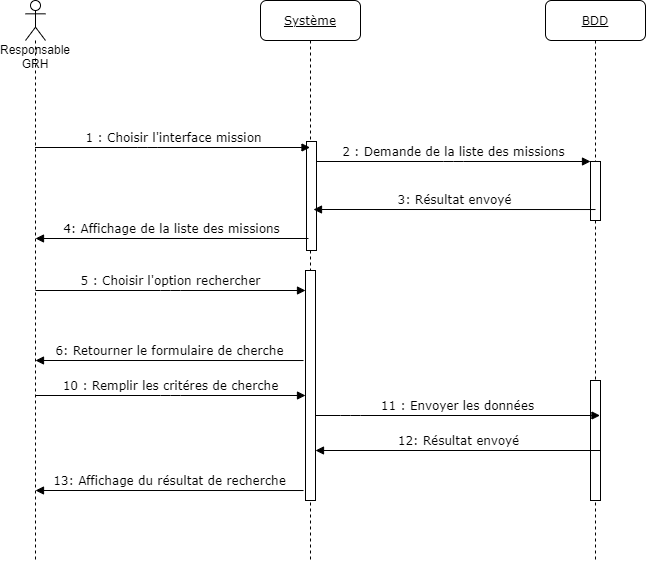

The diagram above was exported from draw.io. Its source (the exported page's mxGraphModel, read from the mxfile embedded in the PNG):
<mxGraphModel dx="1422" dy="705" grid="1" gridSize="10" guides="1" tooltips="1" connect="1" arrows="1" fold="1" page="1" pageScale="1" pageWidth="1100" pageHeight="850" background="#ffffff" math="0" shadow="0">
  <root>
    <mxCell id="0" />
    <mxCell id="1" parent="0" />
    <mxCell id="QNBxMRwScfz_-s4ISM5Y-1" value="&lt;u&gt;Système&lt;/u&gt;" style="shape=umlLifeline;perimeter=lifelinePerimeter;whiteSpace=wrap;html=1;container=1;collapsible=0;recursiveResize=0;outlineConnect=0;rounded=1;shadow=0;comic=0;labelBackgroundColor=none;strokeWidth=1;fontFamily=Verdana;fontSize=12;align=center;" vertex="1" parent="1">
      <mxGeometry x="325" y="80" width="100" height="560" as="geometry" />
    </mxCell>
    <mxCell id="QNBxMRwScfz_-s4ISM5Y-2" value="" style="html=1;points=[];perimeter=orthogonalPerimeter;rounded=0;shadow=0;comic=0;labelBackgroundColor=none;strokeWidth=1;fontFamily=Verdana;fontSize=12;align=center;" vertex="1" parent="QNBxMRwScfz_-s4ISM5Y-1">
      <mxGeometry x="46" y="141" width="10" height="109" as="geometry" />
    </mxCell>
    <mxCell id="QNBxMRwScfz_-s4ISM5Y-3" value="" style="html=1;points=[];perimeter=orthogonalPerimeter;rounded=0;shadow=0;comic=0;labelBackgroundColor=none;strokeWidth=1;fontFamily=Verdana;fontSize=12;align=center;" vertex="1" parent="QNBxMRwScfz_-s4ISM5Y-1">
      <mxGeometry x="45" y="270" width="10" height="230" as="geometry" />
    </mxCell>
    <mxCell id="QNBxMRwScfz_-s4ISM5Y-4" value="&lt;u&gt;BDD&lt;/u&gt;" style="shape=umlLifeline;perimeter=lifelinePerimeter;whiteSpace=wrap;html=1;container=1;collapsible=0;recursiveResize=0;outlineConnect=0;rounded=1;shadow=0;comic=0;labelBackgroundColor=none;strokeWidth=1;fontFamily=Verdana;fontSize=12;align=center;" vertex="1" parent="1">
      <mxGeometry x="610" y="80" width="100" height="560" as="geometry" />
    </mxCell>
    <mxCell id="QNBxMRwScfz_-s4ISM5Y-5" value="" style="html=1;points=[];perimeter=orthogonalPerimeter;rounded=0;shadow=0;comic=0;labelBackgroundColor=none;strokeWidth=1;fontFamily=Verdana;fontSize=12;align=center;" vertex="1" parent="QNBxMRwScfz_-s4ISM5Y-4">
      <mxGeometry x="45" y="161" width="10" height="59" as="geometry" />
    </mxCell>
    <mxCell id="QNBxMRwScfz_-s4ISM5Y-6" value="" style="html=1;points=[];perimeter=orthogonalPerimeter;rounded=0;shadow=0;comic=0;labelBackgroundColor=none;strokeWidth=1;fontFamily=Verdana;fontSize=12;align=center;" vertex="1" parent="QNBxMRwScfz_-s4ISM5Y-4">
      <mxGeometry x="45" y="380" width="10" height="120" as="geometry" />
    </mxCell>
    <mxCell id="QNBxMRwScfz_-s4ISM5Y-7" value="3: Résultat envoyé" style="html=1;verticalAlign=bottom;endArrow=block;labelBackgroundColor=none;fontFamily=Verdana;fontSize=12;edgeStyle=elbowEdgeStyle;elbow=vertical;exitX=0.5;exitY=0.814;exitDx=0;exitDy=0;exitPerimeter=0;" edge="1" parent="1" source="QNBxMRwScfz_-s4ISM5Y-5">
      <mxGeometry relative="1" as="geometry">
        <mxPoint x="625" y="289.0160000000001" as="sourcePoint" />
        <mxPoint x="378" y="289" as="targetPoint" />
      </mxGeometry>
    </mxCell>
    <mxCell id="QNBxMRwScfz_-s4ISM5Y-8" value="1 : Choisir l'interface mission" style="html=1;verticalAlign=bottom;endArrow=block;labelBackgroundColor=none;fontFamily=Verdana;fontSize=12;edgeStyle=elbowEdgeStyle;elbow=vertical;" edge="1" parent="1" target="QNBxMRwScfz_-s4ISM5Y-1">
      <mxGeometry relative="1" as="geometry">
        <mxPoint x="99.5" y="227" as="sourcePoint" />
        <mxPoint x="285" y="227" as="targetPoint" />
      </mxGeometry>
    </mxCell>
    <mxCell id="QNBxMRwScfz_-s4ISM5Y-9" value="2 : Demande de la liste des missions" style="html=1;verticalAlign=bottom;endArrow=block;entryX=0;entryY=0;labelBackgroundColor=none;fontFamily=Verdana;fontSize=12;edgeStyle=elbowEdgeStyle;elbow=vertical;" edge="1" parent="1" source="QNBxMRwScfz_-s4ISM5Y-2" target="QNBxMRwScfz_-s4ISM5Y-5">
      <mxGeometry relative="1" as="geometry">
        <mxPoint x="370" y="200" as="sourcePoint" />
      </mxGeometry>
    </mxCell>
    <mxCell id="QNBxMRwScfz_-s4ISM5Y-10" value="Responsable GRH" style="shape=umlLifeline;participant=umlActor;perimeter=lifelinePerimeter;whiteSpace=wrap;html=1;container=1;collapsible=0;recursiveResize=0;verticalAlign=top;spacingTop=36;outlineConnect=0;size=40;" vertex="1" parent="1">
      <mxGeometry x="90" y="80" width="20" height="560" as="geometry" />
    </mxCell>
    <mxCell id="QNBxMRwScfz_-s4ISM5Y-11" value="4: Affichage de la liste des missions" style="html=1;verticalAlign=bottom;endArrow=block;labelBackgroundColor=none;fontFamily=Verdana;fontSize=12;edgeStyle=elbowEdgeStyle;elbow=vertical;" edge="1" parent="1">
      <mxGeometry relative="1" as="geometry">
        <mxPoint x="373" y="318" as="sourcePoint" />
        <mxPoint x="100" y="318" as="targetPoint" />
      </mxGeometry>
    </mxCell>
    <mxCell id="QNBxMRwScfz_-s4ISM5Y-12" value="5 : Choisir l'option rechercher" style="html=1;verticalAlign=bottom;endArrow=block;labelBackgroundColor=none;fontFamily=Verdana;fontSize=12;edgeStyle=elbowEdgeStyle;elbow=vertical;" edge="1" parent="1">
      <mxGeometry relative="1" as="geometry">
        <mxPoint x="100" y="370" as="sourcePoint" />
        <mxPoint x="370" y="370" as="targetPoint" />
      </mxGeometry>
    </mxCell>
    <mxCell id="QNBxMRwScfz_-s4ISM5Y-13" value="6: Retourner le formulaire de cherche" style="html=1;verticalAlign=bottom;endArrow=block;labelBackgroundColor=none;fontFamily=Verdana;fontSize=12;edgeStyle=elbowEdgeStyle;elbow=vertical;exitX=0.2;exitY=0.744;exitDx=0;exitDy=0;exitPerimeter=0;" edge="1" parent="1">
      <mxGeometry relative="1" as="geometry">
        <mxPoint x="368" y="440.0160000000001" as="sourcePoint" />
        <mxPoint x="100" y="440" as="targetPoint" />
      </mxGeometry>
    </mxCell>
    <mxCell id="QNBxMRwScfz_-s4ISM5Y-14" value="10 : Remplir les critéres de cherche" style="html=1;verticalAlign=bottom;endArrow=block;labelBackgroundColor=none;fontFamily=Verdana;fontSize=12;edgeStyle=elbowEdgeStyle;elbow=vertical;" edge="1" parent="1">
      <mxGeometry relative="1" as="geometry">
        <mxPoint x="100" y="475" as="sourcePoint" />
        <mxPoint x="370" y="475" as="targetPoint" />
      </mxGeometry>
    </mxCell>
    <mxCell id="QNBxMRwScfz_-s4ISM5Y-15" value="11 : Envoyer les données" style="html=1;verticalAlign=bottom;endArrow=block;labelBackgroundColor=none;fontFamily=Verdana;fontSize=12;edgeStyle=elbowEdgeStyle;elbow=vertical;" edge="1" parent="1">
      <mxGeometry relative="1" as="geometry">
        <mxPoint x="380" y="495" as="sourcePoint" />
        <mxPoint x="664.5" y="495" as="targetPoint" />
        <Array as="points">
          <mxPoint x="415" y="495" />
        </Array>
      </mxGeometry>
    </mxCell>
    <mxCell id="QNBxMRwScfz_-s4ISM5Y-16" value="12: Résultat envoyé" style="html=1;verticalAlign=bottom;endArrow=block;labelBackgroundColor=none;fontFamily=Verdana;fontSize=12;edgeStyle=elbowEdgeStyle;elbow=vertical;" edge="1" parent="1">
      <mxGeometry relative="1" as="geometry">
        <mxPoint x="664.5" y="530.0023809523809" as="sourcePoint" />
        <mxPoint x="380" y="530.0023809523809" as="targetPoint" />
      </mxGeometry>
    </mxCell>
    <mxCell id="QNBxMRwScfz_-s4ISM5Y-17" value="13: Affichage du résultat de recherche" style="html=1;verticalAlign=bottom;endArrow=block;labelBackgroundColor=none;fontFamily=Verdana;fontSize=12;edgeStyle=elbowEdgeStyle;elbow=vertical;exitX=0.2;exitY=0.744;exitDx=0;exitDy=0;exitPerimeter=0;" edge="1" parent="1">
      <mxGeometry relative="1" as="geometry">
        <mxPoint x="368" y="570.0160000000001" as="sourcePoint" />
        <mxPoint x="100" y="570" as="targetPoint" />
      </mxGeometry>
    </mxCell>
  </root>
</mxGraphModel>